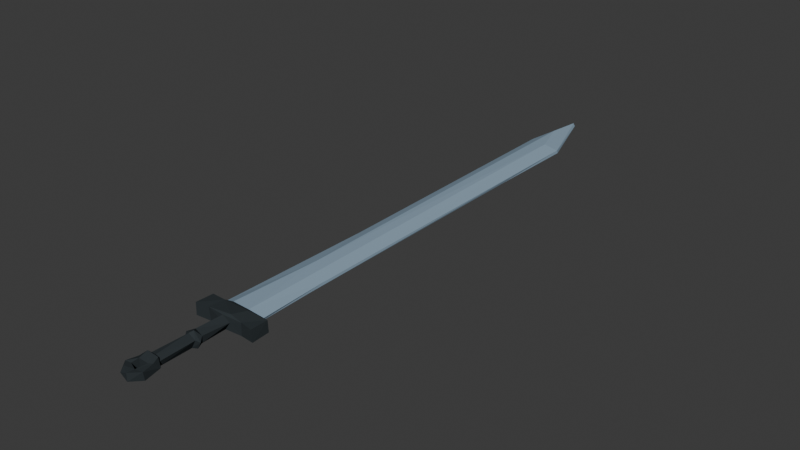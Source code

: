 # Source: Sword2.blend  (saved by Blender 4.4.32; exported with 4.5.12 LTS)
import bpy
from mathutils import Matrix  # noqa: F401  (used for matrix-valued properties, if any)

bpy.ops.wm.read_factory_settings(use_empty=True)
scene = bpy.context.scene
scene.name = 'Scene'

# ---- collections
col_collection = bpy.data.collections.new('Collection'); scene.collection.children.link(col_collection)

# ---- images (referenced by path relative to the original .blend; pixels are not part of the script)
import os
ASSET_DIR = os.environ.get("B2B_ASSET_DIR", "")  # directory of the original .blend (textures are referenced by path, not embedded)
HERE = os.path.dirname(os.path.abspath(__file__))  # packed textures are extracted next to this script under _unpacked/

def load_image(name, relpath, width, height, colorspace="sRGB"):
    """Load a texture the original file referenced (path relative to the .blend, or extracted next to this script)."""
    p = next((c for c in (os.path.join(HERE, relpath), os.path.join(ASSET_DIR, relpath)) if relpath and os.path.exists(c)), "")
    if p:
        img = bpy.data.images.load(p, check_existing=True)
        img.name = name
    else:  # same state as the original file: an image datablock whose file is absent (Cycles renders it pink)
        img = bpy.data.images.new(name, width, height)
        img.source = "FILE"
        img.filepath = "//" + (relpath or name)
    img.colorspace_settings.name = colorspace
    return img
img_sword_tex = load_image('Sword_Tex', '_unpacked/Sword_Tex.3f600f24.png', 1024, 1024, 'sRGB')

# ---- materials (node trees are filled in below, after node groups)
mat_sword = bpy.data.materials.new('Sword')

# ---- material node trees
mat_sword.use_nodes = True; mat_sword.node_tree.nodes.clear()
_N = mat_sword.node_tree.nodes; _L = mat_sword.node_tree.links
n0 = _N.new('ShaderNodeBsdfPrincipled'); n0.name = 'Principled BSDF'; n0.location = (10, 300)
n0.inputs[2].default_value = 1.0
n0.inputs[3].default_value = 1.0
n0.inputs[13].default_value = 0.0
n1 = _N.new('ShaderNodeOutputMaterial'); n1.name = 'Material Output'; n1.location = (300, 300)
n2 = _N.new('ShaderNodeTexImage'); n2.name = 'Image Texture'; n2.location = (-280, 280)
n2.image = img_sword_tex
_L.new(n0.outputs[0], n1.inputs[0])
_L.new(n2.outputs[0], n0.inputs[0])
n1.is_active_output = True

# ---- world
world_world = bpy.data.worlds.new('World'); scene.world = world_world
world_world.use_nodes = True; world_world.node_tree.nodes.clear()
_N = world_world.node_tree.nodes; _L = world_world.node_tree.links
n0 = _N.new('ShaderNodeOutputWorld'); n0.name = 'World Output'; n0.location = (300, 300)
n1 = _N.new('ShaderNodeBackground'); n1.name = 'Background'; n1.location = (10, 300)
n1.inputs[0].default_value = (0.05088, 0.05088, 0.05088, 1.0)
_L.new(n1.outputs[0], n0.inputs[0])
n0.is_active_output = True
world_world.color = (0.05088, 0.05088, 0.05088)
world_world.sun_shadow_jitter_overblur = 0.0

# ---- meshes
me_tmpr5c_vczp_ply = bpy.data.meshes.new('tmpr5c_vczp.ply')
me_tmpr5c_vczp_ply.from_pydata([(-0.1481, 0.135, 0.02391), (-0.1469, 0.218, 0.02159), (-0.1495, 0.135, -0.03172), (-0.1471, 0.2186, -0.03009), (-0.08848, 0.1437, 0.02384), (-0.07464, 0.2108, -0.03651), (-0.09938, 0.2255, 0.0002218), (-0.09117, 0.2245, -0.01377), (-0.07595, 0.2114, 0.02678), (-0.081, 0.9524, 0.003005), (-0.08475, 0.9129, -0.009647), (-0.08722, 2.225, -0.007557), (-0.08299, 0.1456, -0.03594), (-0.08571, 2.233, 0.005832), (-0.04652, 0.2262, 0.02298), (-0.0472, 2.536, -0.007673), (-0.02211, 0.6346, 0.02594), (-0.03345, 2.34, 0.02839), (-0.05352, -0.2559, 0.01443), (-0.04792, -0.2026, 0.008943), (-0.05302, -0.2563, -0.02324), (0.024, 0.149, 0.03339), (-0.04515, -0.1815, -0.0149), (-0.03173, 0.1392, 0.004279), (-0.04205, 2.537, 0.005463), (-0.02826, 0.2284, -0.03433), (-0.03059, 2.322, -0.03315), (-0.02564, -0.1818, 0.0289), (-0.02923, -0.2814, 0.01792), (-0.02792, -0.2183, 0.01605), (-0.03871, -0.00406, 0.01212), (-0.02136, -0.1717, 0.01691), (-0.03019, -0.003884, -0.0356), (-0.03239, 2.534, -0.00724), (-0.03218, -0.2819, -0.02468), (-0.0271, -0.2187, -0.02417), (-0.02422, -0.181, -0.03836), (-0.03028, -0.2498, 0.01152), (-0.01303, 0.01673, 0.02308), (-0.03092, -0.2959, -0.003585), (-0.03266, -0.1716, -0.0085), (-0.02878, -0.0174, 0.00672), (-0.0321, 0.01672, -0.008595), (-0.02971, -0.01723, -0.01649), (-0.0282, -0.2459, -0.02029), (-0.02764, 0.1401, -0.02055), (0.004948, -0.004863, 0.03376), (-0.009469, -0.01738, 0.02287), (-0.008054, 0.1391, 0.02393), (0.006651, -0.2993, -0.02254), (-0.0131, -0.1724, -0.03097), (-0.01394, 0.01602, -0.03076), (0.003675, 0.137, -0.03217), (0.0257, 2.167, 0.02864), (0.008443, -0.2997, 0.01435), (0.009292, -0.2657, 0.01122), (-0.007793, -0.2701, -0.0229), (0.004757, -0.02053, -0.03191), (0.05724, 0.2109, -0.03811), (0.01881, -0.2189, 0.0147), (0.004756, -0.1731, 0.02078), (0.01952, -0.2187, -0.02466), (0.01646, -0.003628, -0.03797), (0.05009, 0.2108, 0.02949), (0.03346, 0.2262, 0.0203), (0.0151, -0.1712, -0.0247), (0.01324, -0.1833, -0.03835), (0.01716, 0.01407, -0.0246), (0.0271, -0.1806, 0.023), (0.04693, -0.2623, 0.01397), (0.02308, -0.01751, 0.004895), (0.0214, 0.01551, 0.007574), (0.02591, 0.14, 0.002271), (0.01305, -0.259, -0.01817), (0.02682, 2.179, -0.03237), (0.02396, -0.173, 0.001388), (0.04286, -0.2541, -0.02637), (0.03627, -0.1815, -0.01684), (0.02921, 0.2299, -0.0319), (0.03625, -0.2103, 0.01551), (0.03444, -0.003682, -0.006144), (0.0848, 2.19, -0.008339), (0.08064, 0.5714, 0.0003437), (0.0784, 0.1454, -0.03504), (0.08099, 0.145, 0.02325), (0.08311, 2.186, 0.005615), (0.08194, 0.519, -0.0115), (0.08597, 0.2252, -0.01357), (0.07907, 1.757, -0.01012), (0.08219, 1.724, 0.0004122), (0.09117, 0.2244, -0.001568), (0.1385, 0.2177, 0.02138), (0.1426, 0.1369, -0.03215), (0.139, 0.22, -0.03077), (0.1402, 0.1348, 0.02251)], [], [(1, 2, 0), (3, 2, 1), (0, 4, 8), (3, 1, 6), (1, 0, 8), (6, 7, 3), (3, 5, 2), (7, 5, 3), (1, 8, 6), (2, 5, 12), (0, 2, 4), (4, 2, 12), (10, 6, 9), (13, 10, 9), (11, 10, 13), (10, 7, 6), (9, 6, 16), (13, 9, 17), (15, 11, 13), (8, 14, 6), (6, 14, 16), (10, 11, 26), (13, 17, 24), (15, 13, 24), (19, 20, 18), (22, 20, 19), (4, 12, 23), (7, 25, 5), (4, 48, 21), (19, 27, 22), (39, 18, 20), (4, 21, 8), (63, 14, 8), (9, 16, 17), (18, 28, 37), (18, 37, 29), (19, 18, 29), (27, 31, 22), (31, 40, 22), (33, 15, 24), (39, 20, 34), (36, 22, 40), (20, 44, 34), (20, 35, 44), (22, 35, 20), (23, 12, 45), (11, 15, 26), (10, 25, 7), (5, 58, 12), (8, 21, 63), (64, 14, 63), (29, 27, 19), (48, 4, 23), (14, 64, 16), (28, 18, 39), (38, 42, 30), (42, 38, 23), (41, 43, 40), (30, 32, 43), (41, 30, 43), (30, 42, 32), (23, 45, 42), (15, 33, 26), (35, 22, 36), (45, 12, 52), (26, 25, 10), (30, 47, 46), (31, 47, 41), (41, 47, 30), (38, 48, 23), (41, 40, 31), (37, 44, 35), (29, 37, 35), (39, 34, 49), (56, 34, 44), (36, 40, 50), (43, 50, 40), (42, 51, 32), (45, 51, 42), (30, 46, 38), (37, 28, 55), (39, 49, 54), (85, 33, 24), (37, 56, 44), (34, 56, 49), (50, 43, 57), (51, 45, 52), (57, 43, 32), (26, 74, 25), (58, 5, 25), (31, 27, 60), (31, 60, 47), (28, 54, 55), (85, 24, 17), (39, 54, 28), (29, 35, 59), (37, 55, 56), (32, 62, 57), (27, 59, 68), (29, 59, 27), (17, 16, 53), (55, 73, 56), (35, 61, 59), (50, 65, 66), (50, 57, 65), (62, 51, 67), (52, 67, 51), (36, 61, 35), (36, 66, 61), (66, 36, 50), (62, 32, 51), (12, 58, 83), (60, 27, 68), (60, 70, 47), (47, 70, 46), (71, 38, 46), (16, 64, 53), (55, 54, 69), (72, 38, 71), (48, 38, 72), (59, 79, 68), (75, 60, 68), (75, 70, 60), (61, 73, 55), (59, 61, 55), (65, 57, 70), (76, 56, 73), (66, 65, 77), (58, 25, 78), (74, 78, 25), (55, 69, 79), (55, 79, 59), (46, 80, 71), (46, 70, 80), (71, 80, 67), (72, 71, 67), (65, 75, 77), (70, 75, 65), (70, 57, 80), (52, 72, 67), (56, 76, 49), (61, 76, 73), (80, 57, 62), (80, 62, 67), (72, 52, 83), (12, 83, 52), (48, 72, 84), (82, 53, 64), (54, 49, 69), (68, 77, 75), (76, 69, 49), (77, 61, 66), (74, 26, 81), (48, 84, 21), (68, 79, 77), (85, 81, 33), (33, 81, 26), (77, 76, 61), (17, 53, 85), (79, 69, 77), (77, 69, 76), (53, 82, 85), (81, 78, 74), (78, 87, 58), (72, 83, 84), (78, 86, 87), (63, 21, 84), (82, 64, 90), (78, 88, 86), (81, 88, 78), (82, 89, 85), (89, 82, 86), (89, 86, 88), (91, 64, 63), (64, 91, 90), (89, 88, 85), (81, 85, 88), (82, 90, 87), (86, 82, 87), (94, 84, 83), (83, 58, 92), (90, 93, 87), (63, 84, 91), (94, 83, 92), (58, 93, 92), (93, 58, 87), (84, 94, 91), (91, 93, 90), (91, 94, 92), (93, 91, 92)])
_uv = me_tmpr5c_vczp_ply.uv_layers.new(name='UVMap')
_uv.uv.foreach_set('vector', [0.9387, 0.33, 0.8623, 0.2735, 0.9422, 0.2735, 0.8646, 0.3303, 0.8623, 0.2735, 0.9387, 0.33, 0.5608, 0.3909, 0.5734, 0.3506, 0.6707, 0.3424, 0.7204, 0.707, 0.7946, 0.709, 0.7604, 0.7404, 0.6803, 0.3901, 0.5608, 0.3909, 0.6707, 0.3424, 0.7604, 0.7404, 0.7397, 0.7455, 0.7204, 0.707, 0.5634, 0.1941, 0.5752, 0.1448, 0.6835, 0.1957, 0.7397, 0.7455, 0.7057, 0.7561, 0.7204, 0.707, 0.7946, 0.709, 0.7967, 0.7574, 0.7604, 0.7404, 0.6835, 0.1957, 0.5752, 0.1448, 0.6688, 0.1507, 0.7057, 0.3926, 0.7857, 0.3917, 0.7058, 0.433, 0.7058, 0.433, 0.7857, 0.3917, 0.7918, 0.4367, 0.6873, 0.2967, 0.7032, 0.0003532, 0.7057, 0.3138, 0.7029, 0.8655, 0.6873, 0.2967, 0.7057, 0.3138, 0.6835, 0.8619, 0.6873, 0.2967, 0.7029, 0.8655, 0.6873, 0.2967, 0.6841, 2.139e-08, 0.7032, 0.0003532, 0.252, 0.6827, 0.2732, 0.9958, 0.1685, 0.8199, 0.2676, 0.1311, 0.252, 0.6827, 0.1963, 0.08518, 0.6863, 0.9967, 0.6835, 0.8619, 0.7029, 0.8655, 0.7967, 0.7574, 0.7893, 0.7771, 0.7604, 0.7404, 0.2732, 0.9958, 0.2004, 0.9958, 0.1685, 0.8199, 0.2817, 0.6995, 0.2783, 0.1342, 0.3648, 0.09227, 0.2676, 0.1311, 0.1963, 0.08518, 0.207, 1.016e-07, 0.6863, 0.9967, 0.7029, 0.8655, 0.7057, 0.9972, 0.9, 0.1692, 0.8623, 0.1304, 0.9158, 0.1335, 0.8629, 0.1817, 0.8623, 0.1304, 0.9, 0.1692, 0.7058, 0.433, 0.7918, 0.4367, 0.7339, 0.4716, 0.7397, 0.7455, 0.7057, 0.7875, 0.7057, 0.7561, 0.5734, 0.3506, 0.5669, 0.2962, 0.5808, 0.2751, 0.9, 0.1692, 0.9275, 0.1851, 0.8629, 0.1817, 0.899, 0.1056, 0.9158, 0.1335, 0.8623, 0.1304, 0.5734, 0.3506, 0.5808, 0.2751, 0.6707, 0.3424, 0.6697, 0.2573, 0.682, 0.3223, 0.6707, 0.3424, 0.252, 0.6827, 0.1685, 0.8199, 0.1963, 0.08518, 0.8128, 0.1999, 0.7624, 0.2004, 0.7957, 0.1856, 0.8128, 0.1999, 0.7957, 0.1856, 0.8261, 0.1698, 0.8619, 0.1717, 0.8128, 0.1999, 0.8261, 0.1698, 0.9275, 0.1851, 0.9093, 0.1912, 0.8629, 0.1817, 0.9093, 0.1912, 0.8718, 0.1891, 0.8629, 0.1817, 0.9422, 0.3198, 0.9595, 0.3257, 0.9422, 0.3307, 0.899, 0.1056, 0.8623, 0.1304, 0.8665, 0.1134, 0.9611, 0.2373, 0.9616, 0.2587, 0.9422, 0.2566, 0.8344, 0.2421, 0.7969, 0.2428, 0.8196, 0.2208, 0.8344, 0.2421, 0.7805, 0.2597, 0.7969, 0.2428, 0.7874, 0.2879, 0.7805, 0.2597, 0.8344, 0.2421, 0.7339, 0.4716, 0.7918, 0.4367, 0.7697, 0.4744, 0.2783, 0.1342, 0.3352, 7.828e-09, 0.3648, 0.09227, 0.2817, 0.6995, 0.3674, 0.9944, 0.2732, 0.9961, 0.5752, 0.1448, 0.5761, 0.05628, 0.6688, 0.1507, 0.6707, 0.3424, 0.5808, 0.2751, 0.6697, 0.2573, 0.7901, 0.05432, 0.7948, 2.929e-08, 0.803, 0.06583, 0.8261, 0.1698, 0.8623, 0.1522, 0.8619, 0.1717, 0.7057, 0.4877, 0.7058, 0.433, 0.7339, 0.4716, 0.2004, 0.9958, 0.08548, 0.9955, 0.1685, 0.8199, 0.9275, 0.117, 0.9158, 0.1335, 0.899, 0.1056, 0.8623, 0.9854, 0.8623, 0.9629, 0.8927, 0.9765, 0.9096, 0.5563, 0.8623, 0.5581, 0.8748, 0.4742, 0.8666, 0.559, 0.8999, 0.5581, 0.8999, 0.6632, 0.8927, 0.9765, 0.8913, 0.9446, 0.9109, 0.9575, 0.9115, 0.9732, 0.8927, 0.9765, 0.9109, 0.9575, 0.8927, 0.9765, 0.8623, 0.9629, 0.8913, 0.9446, 0.8748, 0.4742, 0.9096, 0.472, 0.9096, 0.5563, 0.3352, 7.828e-09, 0.3561, 0.0008509, 0.3648, 0.09227, 0.7805, 0.2597, 0.7874, 0.2879, 0.754, 0.2824, 0.7697, 0.4744, 0.7918, 0.4367, 0.7864, 0.4957, 0.3648, 0.09227, 0.3674, 0.9944, 0.2817, 0.6995, 0.9832, 0.1046, 0.9422, 0.09577, 0.9433, 0.08349, 0.7726, 0.6008, 0.7546, 0.4961, 0.7802, 0.4957, 0.9544, 0.3037, 0.9422, 0.3198, 0.9422, 0.2985, 0.7662, 0.8712, 0.7571, 0.7881, 0.7885, 0.7875, 0.8666, 0.559, 0.8999, 0.6632, 0.8623, 0.664, 0.9095, 0.9314, 0.8649, 0.9275, 0.8623, 0.9089, 0.9195, 0.9104, 0.9095, 0.9314, 0.8623, 0.9089, 0.8927, 0.7159, 0.8623, 0.7162, 0.8684, 0.6897, 0.7817, 0.2224, 0.8196, 0.2208, 0.7969, 0.2428, 0.9611, 0.2373, 0.9422, 0.2566, 0.9422, 0.2364, 0.7057, 0.602, 0.7388, 0.7069, 0.7057, 0.707, 0.9653, 0.2773, 0.9422, 0.2612, 0.9653, 0.2587, 0.7057, 0.8721, 0.7368, 0.9557, 0.7057, 0.9561, 0.9832, 0.1046, 0.9433, 0.08349, 0.9832, 0.08285, 0.7957, 0.1856, 0.7624, 0.2004, 0.7398, 0.1739, 0.8927, 0.7159, 0.8684, 0.6897, 0.9215, 0.6898, 0.5243, 0.8447, 0.5608, 0.9985, 0.5443, 1.0, 0.9095, 0.9314, 0.8623, 0.9446, 0.8649, 0.9275, 0.8196, 0.2208, 0.7817, 0.2224, 0.7777, 0.2004, 0.7388, 0.7069, 0.7057, 0.602, 0.7584, 0.6034, 0.7368, 0.9557, 0.7057, 0.8721, 0.7531, 0.873, 0.9677, 0.1588, 0.9677, 0.1845, 0.9422, 0.1796, 0.3648, 0.09227, 0.4459, 0.1539, 0.3674, 0.9944, 0.5761, 0.05628, 0.5752, 0.1448, 0.5617, 0.114, 0.9571, 0.2939, 0.9422, 0.2985, 0.9422, 0.2773, 0.7726, 0.6008, 0.7357, 0.602, 0.7546, 0.4961, 0.7624, 0.2004, 0.7057, 0.1906, 0.7398, 0.1739, 0.0254, 0.1507, 0.207, 1.016e-07, 0.1963, 0.08518, 0.8927, 0.7159, 0.9215, 0.6898, 0.9237, 0.7157, 1.0, 0.03253, 0.9422, 0.03168, 0.9988, 0.0007657, 0.8651, 0.811, 0.8623, 0.7839, 0.9129, 0.7939, 0.9936, 0.1327, 0.9638, 0.1046, 0.9936, 0.1071, 0.8623, 0.1522, 0.7787, 0.1474, 0.8104, 0.1257, 0.8261, 0.1698, 0.7787, 0.1474, 0.8623, 0.1522, 0.1963, 0.08518, 0.1685, 0.8199, 0.1104, 0.1597, 0.8623, 0.7839, 0.904, 0.7802, 0.9129, 0.7939, 0.9422, 0.03168, 0.9422, 2.841e-08, 0.9988, 0.0007657, 0.9231, 0.7162, 0.8878, 0.7265, 0.8834, 0.7172, 0.7388, 0.7069, 0.7584, 0.6034, 0.7772, 0.7057, 0.9638, 0.1046, 0.9584, 0.1295, 0.9422, 0.1108, 0.7531, 0.873, 0.7795, 0.9561, 0.7368, 0.9557, 0.754, 0.2824, 0.7187, 0.2484, 0.7805, 0.2597, 0.754, 0.2824, 0.7057, 0.2719, 0.7187, 0.2484, 0.7057, 0.2719, 0.754, 0.2824, 0.7366, 0.2855, 0.9638, 0.1046, 0.9936, 0.1327, 0.9584, 0.1295, 0.6688, 0.1507, 0.5761, 0.05628, 0.6706, 0.04264, 0.8404, 0.1329, 0.8623, 0.1522, 0.8104, 0.1257, 0.7357, 0.602, 0.7057, 0.4961, 0.7546, 0.4961, 0.9422, 0.2364, 0.9422, 0.2111, 0.9658, 0.2314, 0.9495, 0.06455, 0.9832, 0.08285, 0.9433, 0.08349, 0.1685, 0.8199, 0.08548, 0.9955, 0.1104, 0.1597, 0.7398, 0.1739, 0.7057, 0.1906, 0.7057, 0.1543, 0.7057, 0.7875, 0.7662, 0.8712, 0.715, 0.8721, 0.7571, 0.7881, 0.7662, 0.8712, 0.7057, 0.7875, 0.7787, 0.1474, 0.7702, 0.1349, 0.8104, 0.1257, 0.8879, 0.7452, 0.9231, 0.7534, 0.8935, 0.7597, 0.7057, 0.6016, 0.7057, 0.4961, 0.7357, 0.602, 0.9422, 0.06236, 0.9559, 0.03536, 0.9983, 0.03253, 0.9983, 0.06455, 0.9422, 0.06236, 0.9983, 0.03253, 0.9011, 0.001031, 0.9179, 0.1035, 0.8623, 0.1056, 0.9129, 0.7597, 0.9129, 0.7939, 0.904, 0.7802, 0.8834, 0.7172, 0.8878, 0.7265, 0.8623, 0.7362, 0.5761, 0.05628, 0.5617, 0.114, 0.5608, 0.07574, 0.4459, 0.1539, 0.4483, 0.9938, 0.3674, 0.9944, 0.7398, 0.1739, 0.7057, 0.1543, 0.7702, 0.1349, 0.7398, 0.1739, 0.7702, 0.1349, 0.7787, 0.1474, 0.8797, 0.8584, 0.882, 0.8339, 0.9095, 0.8429, 0.8797, 0.8584, 0.8623, 0.8399, 0.882, 0.8339, 0.9095, 0.8429, 0.882, 0.8339, 0.9103, 0.8208, 0.9154, 0.3303, 0.9123, 0.4147, 0.8656, 0.4145, 0.8878, 0.7265, 0.8879, 0.7452, 0.8623, 0.7362, 0.8623, 0.1056, 0.8623, 0.0, 0.9011, 0.001031, 0.9422, 0.2103, 0.9648, 0.1845, 0.9648, 0.2111, 0.8623, 0.3303, 0.9154, 0.3303, 0.8656, 0.4145, 0.7817, 0.2224, 0.7057, 0.2202, 0.7777, 0.2004, 0.8899, 0.8851, 0.8623, 0.8594, 0.907, 0.8584, 0.882, 0.8339, 0.8623, 0.8135, 0.886, 0.811, 0.882, 0.8339, 0.886, 0.811, 0.9103, 0.8208, 0.7564, 0.368, 0.7057, 0.3822, 0.7057, 0.3314, 0.6688, 0.1507, 0.6706, 0.04264, 0.682, 0.09305, 0.7857, 0.3917, 0.7564, 0.368, 0.7896, 0.3312, 0.01762, 0.8462, 0.1104, 0.1597, 0.08548, 0.9955, 0.9215, 0.6898, 0.8684, 0.6897, 0.9237, 0.664, 0.8935, 0.7597, 0.8623, 0.7362, 0.8879, 0.7452, 0.9213, 0.2205, 0.8623, 0.2172, 0.9171, 0.1912, 0.9748, 0.1384, 0.9422, 0.1588, 0.9422, 0.1327, 0.4459, 0.1539, 0.3648, 0.09227, 0.5224, 0.1494, 0.7857, 0.3917, 0.7896, 0.3312, 0.801, 0.3702, 0.8623, 0.2735, 0.8679, 0.2528, 0.9172, 0.2703, 0.5243, 0.8447, 0.544, 0.8463, 0.5608, 0.9985, 0.3561, 0.0008509, 0.5224, 0.1494, 0.3648, 0.09227, 0.8623, 0.9089, 0.8623, 0.8594, 0.8899, 0.8851, 0.1963, 0.08518, 0.1104, 0.1597, 0.0254, 0.1507, 0.8679, 0.2528, 0.8623, 0.2172, 0.9172, 0.2703, 0.9172, 0.2703, 0.8623, 0.2172, 0.9213, 0.2205, 0.1104, 0.1597, 0.01762, 0.8462, 0.0254, 0.1507, 0.5224, 0.1494, 0.4483, 0.9938, 0.4459, 0.1539, 0.7152, 0.05111, 0.7409, 0.08982, 0.7057, 0.07032, 0.7564, 0.368, 0.7057, 0.3314, 0.7896, 0.3312, 0.4483, 0.9938, 0.5183, 0.8695, 0.5243, 0.9961, 0.6697, 0.2573, 0.5808, 0.2751, 0.5754, 0.2359, 0.01762, 0.8462, 0.08548, 0.9955, 0.0, 0.9957, 0.4483, 0.9938, 0.5145, 0.3361, 0.5183, 0.8695, 0.5224, 0.1494, 0.5145, 0.3361, 0.4483, 0.9938, 0.5402, 0.1497, 0.5342, 0.646, 0.5243, 0.8447, 0.5342, 0.646, 0.5402, 0.1497, 0.5571, 0.1271, 0.5342, 0.646, 0.5571, 0.1271, 0.5496, 0.66, 0.7905, 0.1257, 0.7901, 0.05432, 0.803, 0.06583, 0.7901, 0.05432, 0.7905, 0.1257, 0.758, 0.09343, 0.5342, 0.646, 0.5496, 0.66, 0.5243, 0.8447, 0.544, 0.8463, 0.5243, 0.8447, 0.5496, 0.66, 0.5402, 0.1497, 0.5428, 2.934e-09, 0.5608, 0.0005544, 0.5571, 0.1271, 0.5402, 0.1497, 0.5608, 0.0005544, 0.7919, 0.2909, 0.7896, 0.3312, 0.7057, 0.3314, 0.6706, 0.04264, 0.5761, 0.05628, 0.6835, 1.881e-08, 0.758, 0.09343, 0.7156, 0.1257, 0.7409, 0.08982, 0.6697, 0.2573, 0.5754, 0.2359, 0.68, 0.1969, 0.7919, 0.2909, 0.7057, 0.3314, 0.7134, 0.2879, 0.5761, 0.05628, 0.5639, 0.002309, 0.6835, 1.881e-08, 0.7156, 0.1257, 0.7057, 0.07032, 0.7409, 0.08982, 0.5754, 0.2359, 0.5608, 0.1957, 0.68, 0.1969, 0.7905, 0.1257, 0.7156, 0.1257, 0.758, 0.09343, 0.8655, 0.471, 0.8623, 0.4147, 0.9399, 0.4154, 0.9399, 0.472, 0.8655, 0.471, 0.9399, 0.4154])
me_tmpr5c_vczp_ply.materials.append(mat_sword)
me_tmpr5c_vczp_ply.use_paint_bone_selection = False
me_tmpr5c_vczp_ply.use_paint_mask = True
me_tmpr5c_vczp_ply.update()
arm_armature = bpy.data.armatures.new('Armature')  # bones are not reproduced

# ---- objects
ob_tmpr5c_vczp_ply = bpy.data.objects.new('tmpr5c_vczp.ply', me_tmpr5c_vczp_ply)
ob_swordbone = bpy.data.objects.new('SwordBone', arm_armature)

# ---- transforms, parenting, visibility, modifiers, constraints
ob_tmpr5c_vczp_ply.parent = ob_swordbone
ob_tmpr5c_vczp_ply.location = (0.0, 0.0, 0.0)
ob_tmpr5c_vczp_ply.rotation_mode = 'QUATERNION'
ob_tmpr5c_vczp_ply.rotation_quaternion = (1.0, 0.0, 0.0, 0.0)
_vg = ob_tmpr5c_vczp_ply.vertex_groups.new(name='Bone')
_vg.add([0, 1, 2, 3, 4, 5, 6, 7, 8, 9, 10, 11, 12, 13, 14, 15, 16, 17, 18, 19, 20, 21, 22, 23, 24, 25, 26, 27, 28, 29, 30, 31, 32, 33, 34, 35, 36, 37, 38, 39, 40, 41, 42, 43, 44, 45, 46, 47, 48, 49, 50, 51, 52, 53, 54, 55, 56, 57, 58, 59, 60, 61, 62, 63, 64, 65, 66, 67, 68, 69, 70, 71, 72, 73, 74, 75, 76, 77, 78, 79, 80, 81, 82, 83, 84, 85, 86, 87, 88, 89, 90, 91, 92, 93, 94], 1.0, 'REPLACE')
_m = ob_tmpr5c_vczp_ply.modifiers.new('Armature', 'ARMATURE')
_m.object = ob_swordbone
ob_swordbone.location = (0.0, 0.0, 0.0)

# ---- collection membership
scene.collection.objects.link(ob_tmpr5c_vczp_ply)
col_collection.objects.link(ob_swordbone)

# ---- scene / render settings (as saved in the file)
scene.frame_start = 1; scene.frame_end = 250; scene.frame_set(1)
scene.render.engine = 'BLENDER_EEVEE_NEXT'
bpy.context.view_layer.update()

# ---- added for rendering (the .blend has no active camera and no usable light): camera, sun
cam_auto = bpy.data.cameras.new('AutoCamera')
cam_auto.lens = 50.0
cam_auto.sensor_width = 36.0
cam_auto.clip_end = 1000.0
ob_auto_camera = bpy.data.objects.new('AutoCamera', cam_auto)
scene.collection.objects.link(ob_auto_camera)
ob_auto_camera.location = (2.6359, -2.04851, 2.10918)
ob_auto_camera.rotation_euler = (1.09748, -7.21219e-08, 0.694738)
scene.camera = ob_auto_camera
light_auto_sun = bpy.data.lights.new('AutoSun', 'SUN')
light_auto_sun.energy = 3.0
light_auto_sun.angle = 0.0523599
ob_auto_sun = bpy.data.objects.new('AutoSun', light_auto_sun)
scene.collection.objects.link(ob_auto_sun)
ob_auto_sun.rotation_euler = (0.872665, 0.174533, 0.523599)
bpy.context.view_layer.update()
